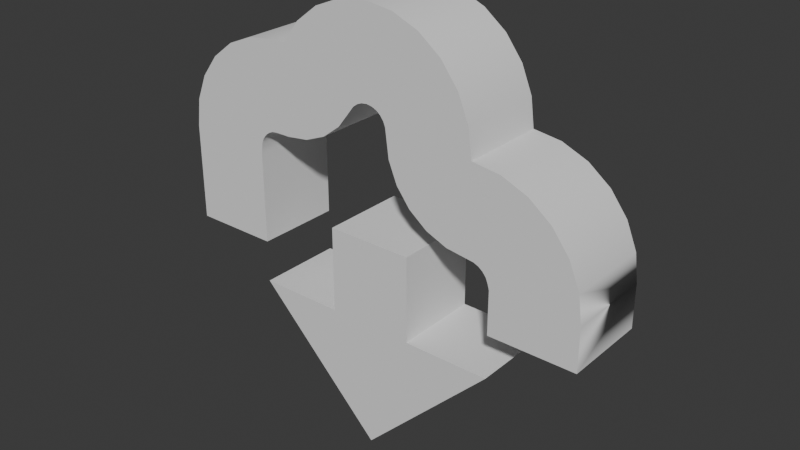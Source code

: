 # Source: open.blend  (saved by Blender 4.0.36; exported with 4.5.12 LTS)
import bpy
from mathutils import Matrix  # noqa: F401  (used for matrix-valued properties, if any)

bpy.ops.wm.read_factory_settings(use_empty=True)
scene = bpy.context.scene
scene.name = 'Scene'

# ---- collections
col_collection = bpy.data.collections.new('Collection'); scene.collection.children.link(col_collection)

# ---- node groups
ng_auto_smooth = bpy.data.node_groups.new('Auto Smooth', 'GeometryNodeTree')
_s = ng_auto_smooth.interface.new_socket(name='Geometry', in_out='OUTPUT', socket_type='NodeSocketGeometry')
_s = ng_auto_smooth.interface.new_socket(name='Geometry', in_out='INPUT', socket_type='NodeSocketGeometry')
_s = ng_auto_smooth.interface.new_socket(name='Angle', in_out='INPUT', socket_type='NodeSocketFloat')
_s.subtype = 'ANGLE'
_s.min_value = 0.0
_s.max_value = 3.142
ng_auto_smooth.is_modifier = True
_N = ng_auto_smooth.nodes; _L = ng_auto_smooth.links
n0 = _N.new('NodeGroupOutput'); n0.name = 'Group Output'; n0.location = (480, -100)
n1 = _N.new('NodeGroupInput'); n1.name = 'Group Input'; n1.location = (-420, -300)
n2 = _N.new('NodeGroupInput'); n2.name = 'Group Input.001'; n2.location = (-60, -100)
n3 = _N.new('GeometryNodeSetShadeSmooth'); n3.name = 'Set Shade Smooth'; n3.location = (120, -100)
n3.domain = 'EDGE'
n4 = _N.new('GeometryNodeSetShadeSmooth'); n4.name = 'Set Shade Smooth.001'; n4.location = (300, -100)
n5 = _N.new('GeometryNodeInputMeshEdgeAngle'); n5.name = 'Edge Angle'; n5.location = (-420, -220)
n6 = _N.new('GeometryNodeInputEdgeSmooth'); n6.name = 'Is Edge Smooth'; n6.location = (-60, -160)
n7 = _N.new('GeometryNodeInputShadeSmooth'); n7.name = 'Is Face Smooth'; n7.location = (-240, -340)
n8 = _N.new('FunctionNodeBooleanMath'); n8.name = 'Boolean Math'; n8.location = (-60, -220)
n9 = _N.new('FunctionNodeCompare'); n9.name = 'Compare'; n9.location = (-240, -180)
n9.operation = 'LESS_EQUAL'
_L.new(n5.outputs[0], n9.inputs[0])
_L.new(n4.outputs[0], n0.inputs[0])
_L.new(n1.outputs[1], n9.inputs[1])
_L.new(n9.outputs[0], n8.inputs[0])
_L.new(n7.outputs[0], n8.inputs[1])
_L.new(n2.outputs[0], n3.inputs[0])
_L.new(n6.outputs[0], n3.inputs[1])
_L.new(n3.outputs[0], n4.inputs[0])
_L.new(n8.outputs[0], n3.inputs[2])
n0.is_active_output = True

# ---- world
world_world = bpy.data.worlds.new('World'); scene.world = world_world
world_world.use_nodes = True; world_world.node_tree.nodes.clear()
_N = world_world.node_tree.nodes; _L = world_world.node_tree.links
n0 = _N.new('ShaderNodeOutputWorld'); n0.name = 'World Output'; n0.location = (300, 300)
n1 = _N.new('ShaderNodeBackground'); n1.name = 'Background'; n1.location = (10, 300)
n1.inputs[0].default_value = (0.05088, 0.05088, 0.05088, 1.0)
_L.new(n1.outputs[0], n0.inputs[0])
n0.is_active_output = True
world_world.color = (0.05088, 0.05088, 0.05088)
world_world.use_sun_shadow = False
world_world.sun_shadow_jitter_overblur = 0.0

# ---- meshes
me_open = bpy.data.meshes.new('Open')
me_open.from_pydata([(-4.371e-08, -8.941e-08, -0.5), (0.3, 2.98e-08, -0.2), (-0.3, 2.98e-08, -0.2), (0.1, 2.98e-08, -0.2), (0.1, 2.98e-07, 0.0), (-0.1, 2.98e-07, 0.0), (-0.1, 2.98e-08, -0.2), (0.0, 0.0, 0.5), (-0.0647, -2.98e-08, 0.4915), (-0.125, -2.98e-08, 0.4665), (-0.1768, -2.98e-08, 0.4268), (-0.2165, -2.98e-08, 0.375), (0.25, 0.0, 0.25), (0.2415, 0.0, 0.3147), (0.2165, -2.98e-08, 0.375), (0.1768, -2.98e-08, 0.4268), (0.125, -2.98e-08, 0.4665), (0.0647, -2.98e-08, 0.4915), (0.5, 0.0, 0.0), (-0.25, -2.98e-08, 0.375), (-0.3147, -2.98e-08, 0.3665), (-0.375, -2.98e-08, 0.3415), (-0.4268, 0.0, 0.3018), (-0.4665, 0.0, 0.25), (-0.4915, -1.49e-08, 0.1897), (-0.5, 0.0, 0.125), (0.4915, 0.0, 0.0647), (0.4665, 0.0, 0.125), (0.4268, -1.49e-08, 0.1768), (0.375, -1.49e-08, 0.2165), (0.3147, -1.49e-08, 0.2415), (-0.5, 0.0, -0.1), (-0.01249, 0.0, 0.2966), (0.0, 0.0, 0.2983), (-0.02414, 0.0, 0.2918), (-0.03413, 0.0, 0.2841), (0.2625, -3.725e-09, 0.04663), (-0.25, -1.49e-08, 0.173), (0.04663, 0.0, 0.2625), (0.04181, 0.0, 0.2741), (0.03413, 0.0, 0.2841), (0.02414, 0.0, 0.2918), (0.01249, 0.0, 0.2966), (-0.2625, -1.49e-08, 0.1716), (-0.2741, 0.0, 0.1668), (-0.2841, 0.0, 0.1591), (-0.2918, 0.0, 0.1491), (-0.2966, 0.0, 0.1375), (-0.3, -7.451e-09, 0.1119), (0.2966, -9.313e-10, 0.01249), (0.3, 0.0, 3.725e-09), (0.2918, -1.863e-09, 0.02414), (0.2841, 0.0, 0.03414), (0.2741, 0.0, 0.04181), (-0.3, 0.0, -0.1), (0.04828, 0.0, 0.25), (0.05515, -1.49e-08, 0.1978), (0.0753, 0.0, 0.1491), (0.1074, -7.451e-09, 0.1074), (0.1491, 0.0, 0.0753), (0.1978, -3.725e-09, 0.05515), (0.25, -3.725e-09, 0.04828), (-0.2165, -1.49e-08, 0.1733), (-0.1643, -1.49e-08, 0.1802), (-0.1156, -1.49e-08, 0.2003), (-0.07387, -1.49e-08, 0.2324), (-0.04181, 0.0, 0.2741), (-4.371e-08, -0.2, -0.5), (0.3, -0.2, -0.2), (-0.3, -0.2, -0.2), (0.1, -0.2, -0.2), (0.1, -0.2, 0.0), (-0.1, -0.2, 0.0), (-0.1, -0.2, -0.2), (0.0, -0.2, 0.5), (-0.0647, -0.2, 0.4915), (-0.125, -0.2, 0.4665), (-0.1768, -0.2, 0.4268), (-0.2165, -0.2, 0.375), (0.25, -0.2, 0.25), (0.2415, -0.2, 0.3147), (0.2165, -0.2, 0.375), (0.1768, -0.2, 0.4268), (0.125, -0.2, 0.4665), (0.0647, -0.2, 0.4915), (0.5, -0.2, 0.0), (-0.25, -0.2, 0.375), (-0.3147, -0.2, 0.3665), (-0.375, -0.2, 0.3415), (-0.4268, -0.2, 0.3018), (-0.4665, -0.2, 0.25), (-0.4915, -0.2, 0.1897), (-0.5, -0.2, 0.125), (0.4915, -0.2, 0.0647), (0.4665, -0.2, 0.125), (0.4268, -0.2, 0.1768), (0.375, -0.2, 0.2165), (0.3147, -0.2, 0.2415), (-0.5, -0.2, -0.1), (-0.01249, -0.2, 0.2966), (0.0, -0.2, 0.2983), (-0.02414, -0.2, 0.2918), (-0.03413, -0.2, 0.2841), (0.2625, -0.2, 0.04663), (-0.25, -0.2, 0.173), (0.04663, -0.2, 0.2625), (0.04181, -0.2, 0.2741), (0.03413, -0.2, 0.2841), (0.02414, -0.2, 0.2918), (0.01249, -0.2, 0.2966), (-0.2625, -0.2, 0.1716), (-0.2741, -0.2, 0.1668), (-0.2841, -0.2, 0.1591), (-0.2918, -0.2, 0.1491), (-0.2966, -0.2, 0.1375), (-0.3, -0.2, 0.1119), (0.2966, -0.2, 0.01249), (0.3, -0.2, 0.0), (0.2918, -0.2, 0.02414), (0.2841, -0.2, 0.03414), (0.2741, -0.2, 0.04181), (-0.3, -0.2, -0.1), (0.04828, -0.2, 0.25), (0.05515, -0.2, 0.1978), (0.0753, -0.2, 0.1491), (0.1074, -0.2, 0.1074), (0.1491, -0.2, 0.0753), (0.1978, -0.2, 0.05515), (0.25, -0.2, 0.04828), (-0.2165, -0.2, 0.1733), (-0.1643, -0.2, 0.1802), (-0.1156, -0.2, 0.2003), (-0.07387, -0.2, 0.2324), (-0.04181, -0.2, 0.2741), (0.5, 0.0, -0.1), (0.5, -0.2, -0.1), (0.3, 0.0, -0.1), (0.3, -0.2, -0.1)], [], [(4, 3, 1, 0, 2, 6, 5), (32, 8, 7, 33), (34, 9, 8, 32), (35, 10, 9, 34), (39, 14, 13, 38), (40, 15, 14, 39), (41, 16, 15, 40), (42, 17, 16, 41), (33, 7, 17, 42), (43, 20, 19, 37), (44, 21, 20, 43), (45, 22, 21, 44), (46, 23, 22, 45), (47, 24, 23, 46), (48, 25, 24, 47), (54, 31, 25, 48), (51, 27, 26, 49), (52, 28, 27, 51), (53, 29, 28, 52), (36, 30, 29, 53), (18, 50, 49, 26), (37, 19, 11, 62), (38, 13, 12, 55), (11, 64, 63), (63, 62, 11), (64, 11, 65), (11, 66, 65), (66, 11, 10, 35), (12, 57, 56), (56, 55, 12), (57, 12, 58), (12, 59, 58), (59, 12, 60), (12, 61, 60), (61, 12, 30, 36), (71, 72, 73, 69, 67, 68, 70), (99, 100, 74, 75), (101, 99, 75, 76), (102, 101, 76, 77), (106, 105, 80, 81), (107, 106, 81, 82), (108, 107, 82, 83), (109, 108, 83, 84), (100, 109, 84, 74), (110, 104, 86, 87), (111, 110, 87, 88), (112, 111, 88, 89), (113, 112, 89, 90), (114, 113, 90, 91), (115, 114, 91, 92), (98, 31, 54, 121), (118, 116, 93, 94), (119, 118, 94, 95), (120, 119, 95, 96), (103, 120, 96, 97), (85, 93, 116, 117), (104, 129, 78, 86), (105, 122, 79, 80), (78, 130, 131), (130, 78, 129), (131, 132, 78), (78, 132, 133), (133, 102, 77, 78), (79, 123, 124), (123, 79, 122), (124, 125, 79), (79, 125, 126), (126, 127, 79), (79, 127, 128), (128, 103, 97, 79), (56, 57, 124, 123), (28, 29, 96, 95), (51, 49, 116, 118), (57, 58, 125, 124), (29, 30, 97, 96), (52, 51, 118, 119), (58, 59, 126, 125), (53, 52, 119, 120), (59, 60, 127, 126), (36, 53, 120, 103), (60, 61, 128, 127), (54, 48, 115, 121), (62, 63, 130, 129), (7, 8, 75, 74), (0, 1, 68, 67), (63, 64, 131, 130), (8, 9, 76, 75), (6, 2, 69, 73), (64, 65, 132, 131), (9, 10, 77, 76), (2, 0, 67, 69), (65, 66, 133, 132), (10, 11, 78, 77), (1, 3, 70, 68), (37, 62, 129, 104), (30, 12, 79, 97), (3, 4, 71, 70), (66, 35, 102, 133), (11, 19, 86, 78), (4, 5, 72, 71), (12, 13, 80, 79), (5, 6, 73, 72), (13, 14, 81, 80), (32, 33, 100, 99), (14, 15, 82, 81), (34, 32, 99, 101), (15, 16, 83, 82), (35, 34, 101, 102), (16, 17, 84, 83), (39, 38, 105, 106), (61, 36, 103, 128), (17, 7, 74, 84), (40, 39, 106, 107), (38, 55, 122, 105), (19, 20, 87, 86), (41, 40, 107, 108), (20, 21, 88, 87), (42, 41, 108, 109), (21, 22, 89, 88), (33, 42, 109, 100), (50, 18, 85, 117), (22, 23, 90, 89), (43, 37, 104, 110), (23, 24, 91, 90), (44, 43, 110, 111), (24, 25, 92, 91), (45, 44, 111, 112), (18, 26, 93, 85), (46, 45, 112, 113), (121, 115, 92, 98), (26, 27, 94, 93), (47, 46, 113, 114), (25, 31, 98, 92), (55, 56, 123, 122), (27, 28, 95, 94), (48, 47, 114, 115), (49, 50, 117, 116), (18, 85, 135, 134), (85, 117, 137, 135), (18, 134, 136, 50), (135, 137, 136, 134), (136, 137, 117, 50)])
me_open.polygons.foreach_set('use_smooth', [1, 1, 1, 1, 1, 1, 1, 1, 1, 1, 1, 1, 1, 1, 1, 1, 1, 1, 1, 1, 1, 1, 1, 1, 1, 1, 1, 1, 1, 1, 1, 1, 1, 1, 1, 1, 1, 1, 1, 1, 1, 1, 1, 1, 1, 1, 1, 1, 1, 1, 1, 1, 1, 1, 1, 1, 1, 1, 1, 1, 1, 1, 1, 1, 1, 1, 1, 1, 1, 1, 1, 1, 1, 1, 1, 1, 1, 1, 1, 1, 1, 1, 1, 1, 1, 1, 1, 1, 1, 1, 1, 1, 1, 1, 1, 1, 1, 1, 1, 1, 1, 1, 1, 1, 1, 1, 1, 1, 1, 1, 1, 1, 1, 1, 1, 1, 1, 1, 1, 1, 1, 1, 1, 1, 1, 1, 1, 1, 1, 1, 1, 1, 1, 1, 1, 1, 1, 1, 1, 1, 0, 0])
_uv = me_open.uv_layers.new(name='UVMap')
_uv.uv.foreach_set('vector', [0.7969, 0.5, 0.7969, 0.625, 0.8125, 0.625, 0.7812, 0.6562, 0.75, 0.625, 0.7656, 0.625, 0.7656, 0.5, 0.0, 0.0, 0.0, 0.0, 0.0, 0.0, 0.0, 0.0, 0.0, 0.0, 0.0, 0.0, 0.0, 0.0, 0.0, 0.0, 0.0, 0.0, 0.0, 0.0, 0.0, 0.0, 0.0, 0.0, 0.0, 0.0, 0.0, 0.0, 0.0, 0.0, 0.0, 0.0, 0.0, 0.0, 0.0, 0.0, 0.0, 0.0, 0.0, 0.0, 0.0, 0.0, 0.0, 0.0, 0.0, 0.0, 0.0, 0.0, 0.0, 0.0, 0.0, 0.0, 0.0, 0.0, 0.0, 0.0, 0.0, 0.0, 0.0, 0.0, 0.0, 0.0, 0.0, 0.0, 0.0, 0.0, 0.0, 0.0, 0.0, 0.0, 0.0, 0.0, 0.0, 0.0, 0.0, 0.0, 0.0, 0.0, 0.0, 0.0, 0.0, 0.0, 0.0, 0.0, 0.0, 0.0, 0.0, 0.0, 0.0, 0.0, 0.0, 0.0, 0.0, 0.0, 0.0, 0.0, 0.0, 0.0, 0.0, 0.0, 0.0, 0.0, 0.0, 0.0, 0.0, 0.0, 0.0, 0.0, 0.0, 0.0, 0.0, 0.0, 0.0, 0.0, 0.0, 0.0, 0.0, 0.0, 0.0, 0.0, 0.0, 0.0, 0.0, 0.0, 0.0, 0.0, 0.0, 0.0, 0.0, 0.0, 0.0, 0.0, 0.0, 0.0, 0.0, 0.0, 0.0, 0.0, 0.0, 0.0, 0.0, 0.0, 0.0, 0.0, 0.0, 0.0, 0.0, 0.0, 0.0, 0.0, 0.0, 0.0, 0.0, 0.0, 0.0, 0.0, 0.0, 0.0, 0.0, 0.0, 0.0, 0.0, 0.0, 0.0, 0.0, 0.0, 0.0, 0.0, 0.0, 0.0, 0.0, 0.0, 0.0, 0.0, 0.0, 0.0, 0.0, 0.0, 0.0, 0.0, 0.0, 0.0, 0.0, 0.0, 0.0, 0.0, 0.0, 0.0, 0.0, 0.0, 0.0, 0.0, 0.0, 0.0, 0.0, 0.0, 0.0, 0.0, 0.0, 0.0, 0.0, 0.0, 0.0, 0.0, 0.0, 0.0, 0.0, 0.0, 0.0, 0.0, 0.0, 0.0, 0.0, 0.0, 0.0, 0.0, 0.0, 0.0, 0.0, 0.0, 0.0, 0.0, 0.0, 0.0, 0.0, 0.0, 0.0, 0.0, 0.0, 0.0, 0.0, 0.0, 0.0, 0.0, 0.0, 0.0, 0.0, 0.0, 0.0, 0.0, 0.0, 0.0, 0.0, 0.0, 0.0, 0.0, 0.0, 0.0, 0.0, 0.0, 0.0, 0.0, 0.7969, 0.5, 0.7656, 0.5, 0.7656, 0.625, 0.75, 0.625, 0.7812, 0.6562, 0.8125, 0.625, 0.7969, 0.625, 0.0, 0.0, 0.0, 0.0, 0.0, 0.0, 0.0, 0.0, 0.0, 0.0, 0.0, 0.0, 0.0, 0.0, 0.0, 0.0, 0.0, 0.0, 0.0, 0.0, 0.0, 0.0, 0.0, 0.0, 0.0, 0.0, 0.0, 0.0, 0.0, 0.0, 0.0, 0.0, 0.0, 0.0, 0.0, 0.0, 0.0, 0.0, 0.0, 0.0, 0.0, 0.0, 0.0, 0.0, 0.0, 0.0, 0.0, 0.0, 0.0, 0.0, 0.0, 0.0, 0.0, 0.0, 0.0, 0.0, 0.0, 0.0, 0.0, 0.0, 0.0, 0.0, 0.0, 0.0, 0.0, 0.0, 0.0, 0.0, 0.0, 0.0, 0.0, 0.0, 0.0, 0.0, 0.0, 0.0, 0.0, 0.0, 0.0, 0.0, 0.0, 0.0, 0.0, 0.0, 0.0, 0.0, 0.0, 0.0, 0.0, 0.0, 0.0, 0.0, 0.0, 0.0, 0.0, 0.0, 0.0, 0.0, 0.0, 0.0, 0.0, 0.0, 0.0, 0.0, 0.0, 0.0, 0.0, 0.0, 0.0, 0.0, 0.0, 0.0, 0.0, 0.0, 0.0, 0.0, 0.0, 0.0, 0.0, 0.0, 0.0, 0.0, 0.0, 0.0, 0.0, 0.0, 0.0, 0.0, 0.0, 0.0, 0.0, 0.0, 0.0, 0.0, 0.0, 0.0, 0.0, 0.0, 0.0, 0.0, 0.0, 0.0, 0.0, 0.0, 0.0, 0.0, 0.0, 0.0, 0.0, 0.0, 0.0, 0.0, 0.0, 0.0, 0.0, 0.0, 0.0, 0.0, 0.0, 0.0, 0.0, 0.0, 0.0, 0.0, 0.0, 0.0, 0.0, 0.0, 0.0, 0.0, 0.0, 0.0, 0.0, 0.0, 0.0, 0.0, 0.0, 0.0, 0.0, 0.0, 0.0, 0.0, 0.0, 0.0, 0.0, 0.0, 0.0, 0.0, 0.0, 0.0, 0.0, 0.0, 0.0, 0.0, 0.0, 0.0, 0.0, 0.0, 0.0, 0.0, 0.0, 0.0, 0.0, 0.0, 0.0, 0.0, 0.0, 0.0, 0.0, 0.0, 0.0, 0.0, 0.0, 0.0, 0.0, 0.0, 0.0, 0.0, 0.0, 0.0, 0.0, 0.0, 0.0, 0.0, 0.0, 0.0, 0.0, 0.0, 0.0, 0.0, 0.0, 0.0, 0.0, 0.0, 0.0, 0.0, 0.0, 0.0, 0.0, 0.0, 0.0, 0.0, 0.0, 0.0, 0.0, 0.0, 0.0, 0.0, 0.0, 0.0, 0.0, 0.0, 0.0, 0.0, 0.0, 0.0, 0.0, 0.0, 0.0, 0.0, 0.0, 0.0, 0.0, 0.0, 0.0, 0.0, 0.0, 0.0, 0.0, 0.0, 0.0, 0.0, 0.0, 0.0, 0.0, 0.0, 0.0, 0.0, 0.0, 0.0, 0.0, 0.0, 0.0, 0.0, 0.0, 0.0, 0.0, 0.0, 0.0, 0.0, 0.0, 0.0, 0.0, 0.0, 0.0, 0.0, 0.0, 0.0, 0.0, 0.0, 0.0, 0.0, 0.0, 0.0, 0.0, 0.0, 0.0, 0.0, 0.0, 0.0, 0.0, 0.0, 0.0, 0.0, 0.0, 0.0, 0.0, 0.0, 0.0, 0.0, 0.0, 0.0, 0.0, 0.0, 0.0, 0.0, 0.0, 0.0, 0.0, 0.0, 0.0, 0.0, 0.0, 0.0, 0.0, 0.0, 0.0, 0.0, 0.0, 0.0, 0.0, 0.0, 0.0, 0.0, 0.0, 0.0, 0.0, 0.0, 0.0, 0.0, 0.0, 0.0, 0.0, 0.0, 0.0, 0.0, 0.0, 0.0, 0.0, 0.0, 0.0, 0.0, 0.0, 0.0, 0.7812, 0.6562, 0.8125, 0.625, 0.8125, 0.625, 0.7812, 0.6562, 0.0, 0.0, 0.0, 0.0, 0.0, 0.0, 0.0, 0.0, 0.0, 0.0, 0.0, 0.0, 0.0, 0.0, 0.0, 0.0, 0.7656, 0.625, 0.75, 0.625, 0.75, 0.625, 0.7656, 0.625, 0.0, 0.0, 0.0, 0.0, 0.0, 0.0, 0.0, 0.0, 0.0, 0.0, 0.0, 0.0, 0.0, 0.0, 0.0, 0.0, 0.75, 0.625, 0.7812, 0.6562, 0.7812, 0.6562, 0.75, 0.625, 0.0, 0.0, 0.0, 0.0, 0.0, 0.0, 0.0, 0.0, 0.0, 0.0, 0.0, 0.0, 0.0, 0.0, 0.0, 0.0, 0.8125, 0.625, 0.7969, 0.625, 0.7969, 0.625, 0.8125, 0.625, 0.0, 0.0, 0.0, 0.0, 0.0, 0.0, 0.0, 0.0, 0.0, 0.0, 0.0, 0.0, 0.0, 0.0, 0.0, 0.0, 0.7969, 0.625, 0.7969, 0.5, 0.7969, 0.5, 0.7969, 0.625, 0.0, 0.0, 0.0, 0.0, 0.0, 0.0, 0.0, 0.0, 0.0, 0.0, 0.0, 0.0, 0.0, 0.0, 0.0, 0.0, 0.7969, 0.5, 0.7656, 0.5, 0.7656, 0.5, 0.7969, 0.5, 0.0, 0.0, 0.0, 0.0, 0.0, 0.0, 0.0, 0.0, 0.7656, 0.5, 0.7656, 0.625, 0.7656, 0.625, 0.7656, 0.5, 0.0, 0.0, 0.0, 0.0, 0.0, 0.0, 0.0, 0.0, 0.0, 0.0, 0.0, 0.0, 0.0, 0.0, 0.0, 0.0, 0.0, 0.0, 0.0, 0.0, 0.0, 0.0, 0.0, 0.0, 0.0, 0.0, 0.0, 0.0, 0.0, 0.0, 0.0, 0.0, 0.0, 0.0, 0.0, 0.0, 0.0, 0.0, 0.0, 0.0, 0.0, 0.0, 0.0, 0.0, 0.0, 0.0, 0.0, 0.0, 0.0, 0.0, 0.0, 0.0, 0.0, 0.0, 0.0, 0.0, 0.0, 0.0, 0.0, 0.0, 0.0, 0.0, 0.0, 0.0, 0.0, 0.0, 0.0, 0.0, 0.0, 0.0, 0.0, 0.0, 0.0, 0.0, 0.0, 0.0, 0.0, 0.0, 0.0, 0.0, 0.0, 0.0, 0.0, 0.0, 0.0, 0.0, 0.0, 0.0, 0.0, 0.0, 0.0, 0.0, 0.0, 0.0, 0.0, 0.0, 0.0, 0.0, 0.0, 0.0, 0.0, 0.0, 0.0, 0.0, 0.0, 0.0, 0.0, 0.0, 0.0, 0.0, 0.0, 0.0, 0.0, 0.0, 0.0, 0.0, 0.0, 0.0, 0.0, 0.0, 0.0, 0.0, 0.0, 0.0, 0.0, 0.0, 0.0, 0.0, 0.0, 0.0, 0.0, 0.0, 0.0, 0.0, 0.0, 0.0, 0.0, 0.0, 0.0, 0.0, 0.0, 0.0, 0.0, 0.0, 0.0, 0.0, 0.0, 0.0, 0.0, 0.0, 0.0, 0.0, 0.0, 0.0, 0.0, 0.0, 0.0, 0.0, 0.0, 0.0, 0.0, 0.0, 0.0, 0.0, 0.0, 0.0, 0.0, 0.0, 0.0, 0.0, 0.0, 0.0, 0.0, 0.0, 0.0, 0.0, 0.0, 0.0, 0.0, 0.0, 0.0, 0.0, 0.0, 0.0, 0.0, 0.0, 0.0, 0.0, 0.0, 0.0, 0.0, 0.0, 0.0, 0.0, 0.0, 0.0, 0.0, 0.0, 0.0, 0.0, 0.0, 0.0, 0.0, 0.0, 0.0, 0.0, 0.0, 0.0, 0.0, 0.0, 0.0, 0.0, 0.0, 0.0, 0.0, 0.0, 0.0, 0.0, 0.0, 0.0, 0.0, 0.0, 0.0, 0.0, 0.0, 0.0, 0.0, 0.0, 0.0, 0.0, 0.0, 0.0, 0.0, 0.0, 0.0, 0.0, 0.0, 0.0, 0.0, 0.0, 0.0, 0.0, 0.0, 0.0, 0.0, 0.0, 0.0, 0.0, 0.0, 0.0, 0.0, 0.0, 0.0, 0.0, 0.0, 0.0, 0.0, 0.0, 0.0, 0.0, 0.0, 0.0, 0.0, 0.0, 0.0, 0.0, 0.0, 0.0, 0.0, 0.0, 0.0, 0.0, 0.0, 0.0, 0.0, 0.0, 0.0, 0.0, 0.0, 0.0, 0.0, 0.0, 0.0, 0.0, 0.0, 0.0, 0.0, 0.0, 0.0, 0.0, 0.0, 0.0, 0.0, 0.0, 0.0, 0.0, 0.0, 0.0, 0.0, 0.0, 0.0, 0.0, 0.0, 0.0, 0.0, 0.0, 0.0, 0.0, 0.0, 0.0, 0.0, 0.0, 0.0, 0.0, 0.0, 0.0, 0.0, 0.0, 0.0, 0.0])
me_open.materials.append(None)
me_open.use_mirror_vertex_groups = False
me_open.update()

# ---- objects
ob_open = bpy.data.objects.new('Open', me_open)

# ---- transforms, parenting, visibility, modifiers, constraints
ob_open.location = (0.0, 0.0, 0.0)
ob_open.lock_rotations_4d = False
ob_open.empty_display_type = 'ARROWS'
ob_open.lineart.crease_threshold = 0.0
_m = ob_open.modifiers.new('Auto Smooth', 'NODES')
_m.node_group = ng_auto_smooth
_gi = [s.identifier for s in ng_auto_smooth.interface.items_tree if s.item_type == 'SOCKET' and s.in_out == 'INPUT']
_m[_gi[1]] = 0.5236  # Angle

# ---- collection membership
col_collection.objects.link(ob_open)

# ---- scene / render settings (as saved in the file)
scene.frame_start = 1; scene.frame_end = 250; scene.frame_set(1)
scene.render.engine = 'BLENDER_EEVEE_NEXT'
scene.cycles.sampling_pattern = 'TABULATED_SOBOL'
bpy.context.view_layer.update()

# ---- added for rendering (the .blend has no active camera and no usable light): camera, sun
cam_auto = bpy.data.cameras.new('AutoCamera')
cam_auto.lens = 50.0
cam_auto.sensor_width = 36.0
cam_auto.clip_end = 1000.0
ob_auto_camera = bpy.data.objects.new('AutoCamera', cam_auto)
scene.collection.objects.link(ob_auto_camera)
ob_auto_camera.location = (1.32149, -1.68578, 1.05719)
ob_auto_camera.rotation_euler = (1.09748, -7.21219e-08, 0.694738)
scene.camera = ob_auto_camera
light_auto_sun = bpy.data.lights.new('AutoSun', 'SUN')
light_auto_sun.energy = 3.0
light_auto_sun.angle = 0.0523599
ob_auto_sun = bpy.data.objects.new('AutoSun', light_auto_sun)
scene.collection.objects.link(ob_auto_sun)
ob_auto_sun.rotation_euler = (0.872665, 0.174533, 0.523599)
bpy.context.view_layer.update()
